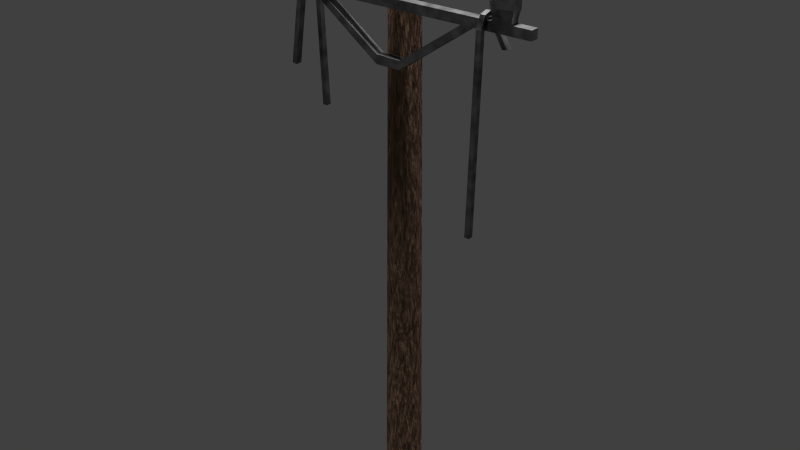 # Source: electric_pole.blend  (saved by Blender 2.72.0; exported with 4.5.12 LTS)
import bpy
from mathutils import Matrix  # noqa: F401  (used for matrix-valued properties, if any)

bpy.ops.wm.read_factory_settings(use_empty=True)
scene = bpy.context.scene
scene.name = 'Scene'

# ---- collections
col_collection_1 = bpy.data.collections.new('Collection 1'); scene.collection.children.link(col_collection_1)

# ---- materials (node trees are filled in below, after node groups)
mat_electric_pole_wood = bpy.data.materials.new('electric_pole_wood')
mat_electric_pole_wood.alpha_threshold = 0.0
mat_electric_pole_wood.roughness = 0.5
mat_electric_pole_metal = bpy.data.materials.new('electric_pole_metal')
mat_electric_pole_metal.alpha_threshold = 0.0
mat_electric_pole_metal.roughness = 0.5

# ---- material node trees
mat_electric_pole_wood.use_nodes = True; mat_electric_pole_wood.node_tree.nodes.clear()
_N = mat_electric_pole_wood.node_tree.nodes; _L = mat_electric_pole_wood.node_tree.links
n0 = _N.new('ShaderNodeMixShader'); n0.name = 'Mix Shader'; n0.location = (469, 346)
n1 = _N.new('ShaderNodeOutputMaterial'); n1.name = 'Material Output'; n1.location = (853, 324)
n2 = _N.new('ShaderNodeBsdfDiffuse'); n2.name = 'Diffuse BSDF'; n2.location = (-17, 382)
n2.inputs[0].default_value = (0.2604, 0.1599, 0.1038, 1.0)
n3 = _N.new('ShaderNodeBsdfDiffuse'); n3.name = 'Diffuse BSDF.001'; n3.location = (-21, 240)
n3.inputs[0].default_value = (0.0, 0.0, 0.0, 1.0)
n4 = _N.new('ShaderNodeTexCoord'); n4.name = 'Texture Coordinate'; n4.location = (-514, 651)
n5 = _N.new('ShaderNodeMapping'); n5.name = 'Mapping'; n5.location = (-319, 706)
n5.vector_type = 'TEXTURE'
n5.inputs[3].default_value = (1.0, 1.0, 10.0)
n6 = _N.new('ShaderNodeTexNoise'); n6.name = 'Noise Texture'; n6.location = (82, 655)
n6.inputs[2].default_value = 25.0
n6.inputs[3].default_value = 15.0
n7 = _N.new('ShaderNodeDisplacement'); n7.name = 'Displacement'; n7.location = (0, 0)
n7.inputs[1].default_value = 0.0
n7.inputs[2].default_value = 0.1
_L.new(n2.outputs[0], n0.inputs[1])
_L.new(n0.outputs[0], n1.inputs[0])
_L.new(n3.outputs[0], n0.inputs[2])
_L.new(n4.outputs[3], n5.inputs[0])
_L.new(n5.outputs[0], n6.inputs[0])
_L.new(n6.outputs[0], n0.inputs[0])
_L.new(n6.outputs[0], n7.inputs[0])
_L.new(n7.outputs[0], n1.inputs[2])
n1.is_active_output = True
mat_electric_pole_metal.use_nodes = True; mat_electric_pole_metal.node_tree.nodes.clear()
_N = mat_electric_pole_metal.node_tree.nodes; _L = mat_electric_pole_metal.node_tree.links
n0 = _N.new('ShaderNodeBsdfAnisotropic'); n0.name = 'Glossy BSDF'; n0.location = (-156, 204)
n0.distribution = 'GGX'
n0.inputs[0].default_value = (0.4607, 0.4607, 0.4607, 1.0)
n0.inputs[1].default_value = 0.4472
n1 = _N.new('ShaderNodeOutputMaterial'); n1.name = 'Material Output'; n1.location = (525, 385)
n2 = _N.new('ShaderNodeMixShader'); n2.name = 'Mix Shader'; n2.location = (191, 382)
n3 = _N.new('ShaderNodeBsdfDiffuse'); n3.name = 'Diffuse BSDF'; n3.location = (-160, 333)
n3.inputs[0].default_value = (0.0, 0.0, 0.0, 1.0)
n4 = _N.new('ShaderNodeTexNoise'); n4.name = 'Noise Texture'; n4.location = (-191, 584)
n5 = _N.new('ShaderNodeTexCoord'); n5.name = 'Texture Coordinate'; n5.location = (-899, 597)
n6 = _N.new('ShaderNodeMapping'); n6.name = 'Mapping'; n6.location = (-647, 671)
_L.new(n3.outputs[0], n2.inputs[1])
_L.new(n2.outputs[0], n1.inputs[0])
_L.new(n0.outputs[0], n2.inputs[2])
_L.new(n5.outputs[3], n6.inputs[0])
_L.new(n6.outputs[0], n4.inputs[0])
_L.new(n4.outputs[0], n2.inputs[0])
n1.is_active_output = True

# ---- world
world_world = bpy.data.worlds.new('World'); scene.world = world_world
world_world.color = (0.05088, 0.05088, 0.05088)
world_world.use_sun_shadow = False
world_world.sun_shadow_jitter_overblur = 0.0
world_world.cycles.sampling_method = 'MANUAL'
world_world.cycles.sample_map_resolution = 256

# ---- lights
light_sun = bpy.data.lights.new('Sun', 'SUN')
light_sun.transmission_factor = 0.0
light_sun.angle = 0.1993
light_sun.energy = 15.0
light_sun.shadow_buffer_clip_start = 0.5
light_sun.shadow_soft_size = 0.1
light_sun.shadow_cascade_max_distance = 1000.0
light_sun.cycles.use_multiple_importance_sampling = False

# ---- meshes
me_cube_005 = bpy.data.meshes.new('Cube.005')
me_cube_005.from_pydata([(-0.1981, -0.1815, 0.0005836), (-0.1981, 0.2589, 0.0005836), (0.2423, 0.2589, 0.0005836), (0.2423, -0.1815, 0.0005836), (-0.1502, -0.1336, 9.663), (-0.1502, 0.211, 9.663), (0.1944, 0.211, 9.663), (0.1944, -0.1336, 9.663), (0.02209, 0.2625, 9.664), (0.02209, 0.3247, -0.00122), (0.02209, -0.1851, 9.664), (0.02209, -0.2474, -0.00122), (-0.2017, 0.03867, 9.664), (-0.264, 0.03867, -0.00122), (0.2459, 0.03867, 9.664), (0.3081, 0.03867, -0.00122), (0.02209, 0.03867, -0.00122), (0.02209, 0.03867, 9.664), (-2.422, -0.3494, 8.414), (-2.422, -0.1994, 8.414), (2.466, -0.1994, 8.414), (2.466, -0.3494, 8.414), (-2.422, -0.3494, 8.564), (-2.422, -0.1994, 8.564), (2.466, -0.1994, 8.564), (2.466, -0.3494, 8.564), (-1.274, -0.1994, 8.57), (1.318, -0.1994, 8.564), (1.318, -0.1994, 8.414), (-1.274, -0.1994, 8.414), (1.318, -0.3494, 8.564), (-1.274, -0.3494, 8.57), (-1.274, -0.3494, 8.414), (1.318, -0.3494, 8.414), (-1.469, -0.1994, 8.414), (-1.434, -0.3494, 8.564), (-1.434, -0.1994, 8.564), (-1.469, -0.3494, 8.414), (1.513, -0.1994, 8.564), (1.513, -0.3494, 8.414), (1.513, -0.1994, 8.414), (1.513, -0.3494, 8.564), (0.2256, -0.1994, 7.668), (-0.1981, -0.1994, 7.68), (-0.1981, -0.3494, 7.68), (0.2256, -0.3494, 7.668), (-0.2003, -0.1994, 7.524), (-0.2003, -0.3494, 7.524), (0.2281, -0.3494, 7.527), (0.2281, -0.1994, 7.527), (-1.786, -0.1994, 8.414), (-2.104, -0.1994, 8.414), (-1.786, -0.3494, 8.564), (-2.104, -0.3494, 8.564), (-2.104, -0.1994, 8.564), (-1.786, -0.1994, 8.564), (-2.104, -0.3494, 8.414), (-1.786, -0.3494, 8.414), (1.831, -0.1994, 8.564), (2.148, -0.1994, 8.564), (1.831, -0.3494, 8.414), (2.148, -0.3494, 8.414), (2.148, -0.1994, 8.414), (1.831, -0.1994, 8.414), (2.148, -0.3494, 8.564), (1.831, -0.3494, 8.564), (-1.751, -0.3647, 9.017), (-2.139, -0.3647, 9.017), (-2.139, -0.1841, 9.017), (-1.751, -0.1841, 9.017), (1.99, -0.1061, 9.021), (1.99, -0.4427, 9.021), (2.124, -0.2222, 9.096), (1.855, -0.2222, 9.096), (-2.141, -0.1832, 8.771), (-2.141, -0.3657, 8.771), (-1.749, -0.3657, 8.771), (-1.749, -0.1832, 8.771), (1.855, -0.3266, 9.096), (2.124, -0.3266, 9.096), (2.149, -0.1994, 8.631), (1.831, -0.3494, 8.631), (-2.104, -0.1994, 8.631), (-1.786, -0.3494, 8.631), (-2.104, -0.3494, 8.631), (-1.786, -0.1994, 8.631), (1.831, -0.1994, 8.631), (2.149, -0.3494, 8.631), (-1.811, -0.3266, 9.096), (-2.08, -0.3266, 9.096), (-2.08, -0.2222, 9.096), (-1.811, -0.2222, 9.096), (2.186, -0.1832, 8.771), (2.186, -0.3657, 8.771), (-1.945, -0.1994, 8.414), (-1.945, -0.3494, 8.564), (-1.945, -0.1994, 8.564), (-1.945, -0.3494, 8.414), (-1.945, -0.4427, 9.021), (-1.945, -0.1061, 9.021), (-1.945, -0.1052, 8.771), (-1.945, -0.4437, 8.771), (-1.945, -0.1994, 8.631), (-1.945, -0.3494, 8.631), (-1.945, -0.343, 9.113), (-1.945, -0.2058, 9.113), (1.99, -0.1994, 8.564), (1.99, -0.3494, 8.414), (1.99, -0.1994, 8.414), (1.99, -0.3494, 8.564), (1.794, -0.3657, 8.771), (1.794, -0.1832, 8.771), (2.184, -0.1841, 9.017), (1.796, -0.1841, 9.017), (1.99, -0.3494, 8.631), (1.99, -0.1994, 8.631), (1.796, -0.3647, 9.017), (2.184, -0.3647, 9.017), (1.99, -0.1052, 8.771), (1.99, -0.4437, 8.771), (1.99, -0.343, 9.113), (1.99, -0.2058, 9.113), (-1.108, -0.1994, 8.564), (-1.073, -0.1994, 8.414), (-1.108, -0.3494, 8.564), (-1.073, -0.3494, 8.414), (-1.079, -0.3647, 9.03), (-1.468, -0.3647, 9.03), (-1.468, -0.1841, 9.03), (-1.079, -0.1841, 9.03), (-1.47, -0.1832, 8.783), (-1.47, -0.3657, 8.783), (-1.077, -0.3657, 8.783), (-1.077, -0.1832, 8.783), (-1.432, -0.1994, 8.643), (-1.115, -0.3494, 8.643), (-1.432, -0.3494, 8.643), (-1.115, -0.1994, 8.643), (-1.139, -0.3266, 9.108), (-1.408, -0.3266, 9.108), (-1.408, -0.2222, 9.108), (-1.139, -0.2222, 9.108), (-1.274, -0.4427, 9.034), (-1.274, -0.1061, 9.034), (-1.274, -0.1052, 8.783), (-1.274, -0.4437, 8.783), (-1.274, -0.1994, 8.643), (-1.274, -0.3494, 8.643), (-1.274, -0.343, 9.126), (-1.274, -0.2058, 9.126), (-1.5, -0.1579, 6.525), (-1.5, -0.07099, 6.525), (-1.417, -0.07099, 6.525), (-1.417, -0.1579, 6.525), (-1.592, -0.1579, 8.435), (-1.592, -0.07099, 8.435), (-1.51, -0.07099, 8.435), (-1.51, -0.1579, 8.435), (-1.821, -0.4777, 7.234), (-1.821, -0.3703, 7.234), (-1.739, -0.3703, 7.222), (-1.739, -0.4777, 7.222), (-1.643, -0.4777, 8.434), (-1.643, -0.3703, 8.434), (-1.561, -0.3703, 8.422), (-1.561, -0.4777, 8.422), (-1.635, -0.1329, 8.588), (-1.635, -0.096, 8.65), (-1.552, -0.096, 8.65), (-1.552, -0.1329, 8.588), (-1.643, -0.3829, 8.651), (-1.643, -0.348, 8.58), (-1.561, -0.3664, 8.573), (-1.561, -0.4013, 8.645), (-1.556, -0.2325, 8.62), (-1.639, -0.2233, 8.623), (-1.556, -0.2213, 8.687), (-1.639, -0.2121, 8.69), (1.634, -0.353, 5.269), (1.634, -0.44, 5.269), (1.551, -0.44, 5.269), (1.551, -0.353, 5.269), (1.726, -0.353, 8.435), (1.726, -0.44, 8.435), (1.643, -0.44, 8.435), (1.643, -0.353, 8.435), (1.954, -0.03327, 8.134), (1.954, -0.1407, 8.134), (1.872, -0.1407, 8.122), (1.872, -0.03327, 8.122), (1.777, -0.03327, 8.434), (1.777, -0.1407, 8.434), (1.695, -0.1407, 8.422), (1.695, -0.03327, 8.422), (1.768, -0.378, 8.588), (1.768, -0.415, 8.65), (1.686, -0.415, 8.65), (1.686, -0.378, 8.588), (1.777, -0.1281, 8.651), (1.777, -0.163, 8.58), (1.695, -0.1445, 8.573), (1.695, -0.1096, 8.645), (1.69, -0.2784, 8.62), (1.773, -0.2876, 8.623), (1.69, -0.2897, 8.687), (1.773, -0.2989, 8.69)], [], [(12, 5, 1, 13), (8, 6, 2, 9), (14, 7, 3, 15), (10, 4, 0, 11), (16, 9, 2, 15), (17, 8, 5, 12), (5, 8, 9, 1), (7, 10, 11, 3), (13, 1, 9, 16), (14, 6, 8, 17), (4, 12, 13, 0), (6, 14, 15, 2), (11, 16, 15, 3), (10, 17, 12, 4), (0, 13, 16, 11), (7, 14, 17, 10), (22, 23, 19, 18), (59, 24, 20, 62), (24, 25, 21, 20), (53, 22, 18, 56), (61, 62, 20, 21), (53, 54, 23, 22), (36, 26, 29, 34), (122, 27, 28, 123), (41, 30, 33, 39), (124, 31, 32, 125), (39, 33, 45, 48), (125, 123, 28, 33), (41, 38, 27, 30), (130, 131, 127, 128), (31, 35, 37, 32), (128, 127, 139, 140), (55, 36, 34, 50), (57, 50, 34, 37), (27, 38, 40, 28), (40, 39, 48, 49), (65, 41, 39, 60), (65, 58, 38, 41), (37, 34, 46, 47), (34, 29, 43, 46), (33, 28, 42, 45), (29, 32, 44, 43), (32, 37, 47, 44), (28, 40, 49, 42), (49, 46, 43, 42), (44, 45, 42, 43), (47, 48, 45, 44), (47, 46, 49, 48), (35, 52, 57, 37), (95, 53, 56, 97), (35, 36, 55, 52), (71, 117, 79, 120), (23, 54, 51, 19), (96, 55, 50, 94), (18, 19, 51, 56), (97, 94, 50, 57), (38, 58, 63, 40), (106, 59, 62, 108), (39, 40, 63, 60), (107, 108, 62, 61), (25, 64, 61, 21), (109, 65, 60, 107), (25, 24, 59, 64), (112, 70, 121, 72), (68, 67, 89, 90), (116, 71, 120, 78), (70, 113, 73, 121), (79, 72, 121, 120), (74, 75, 67, 68), (76, 77, 69, 66), (100, 74, 68, 99), (101, 76, 66, 98), (82, 84, 75, 74), (83, 85, 77, 76), (102, 82, 74, 100), (103, 83, 76, 101), (119, 93, 117, 71), (115, 86, 111, 118), (118, 111, 113, 70), (59, 106, 115, 80), (54, 53, 84, 82), (52, 55, 85, 83), (96, 54, 82, 102), (95, 52, 83, 103), (86, 81, 110, 111), (109, 64, 87, 114), (106, 58, 86, 115), (104, 105, 90, 89), (66, 69, 91, 88), (99, 68, 90, 105), (98, 66, 88, 104), (111, 110, 116, 113), (92, 118, 70, 112), (117, 112, 72, 79), (65, 109, 114, 81), (52, 95, 97, 57), (54, 96, 94, 51), (56, 51, 94, 97), (77, 100, 99, 69), (75, 101, 98, 67), (85, 102, 100, 77), (84, 103, 101, 75), (55, 96, 102, 85), (53, 95, 103, 84), (88, 91, 105, 104), (69, 99, 105, 91), (67, 98, 104, 89), (58, 106, 108, 63), (60, 63, 108, 107), (64, 109, 107, 61), (120, 121, 73, 78), (114, 87, 93, 119), (80, 115, 118, 92), (93, 92, 112, 117), (87, 80, 92, 93), (113, 116, 78, 73), (58, 65, 81, 86), (110, 119, 71, 116), (81, 114, 119, 110), (64, 59, 80, 87), (26, 122, 123, 29), (30, 124, 125, 33), (32, 29, 123, 125), (30, 27, 122, 124), (132, 133, 129, 126), (144, 130, 128, 143), (145, 132, 126, 142), (134, 136, 131, 130), (135, 137, 133, 132), (146, 134, 130, 144), (147, 135, 132, 145), (36, 35, 136, 134), (124, 122, 137, 135), (35, 31, 147, 136), (31, 124, 135, 147), (148, 149, 140, 139), (126, 129, 141, 138), (143, 128, 140, 149), (142, 126, 138, 148), (133, 144, 143, 129), (131, 145, 142, 127), (137, 146, 144, 133), (136, 147, 145, 131), (122, 26, 146, 137), (138, 141, 149, 148), (129, 143, 149, 141), (127, 142, 148, 139), (26, 36, 134, 146), (154, 155, 151, 150), (155, 156, 152, 151), (156, 157, 153, 152), (157, 154, 150, 153), (150, 151, 152, 153), (165, 164, 172, 173), (162, 163, 159, 158), (163, 164, 160, 159), (164, 165, 161, 160), (165, 162, 158, 161), (158, 159, 160, 161), (162, 165, 173, 170), (164, 163, 171, 172), (163, 162, 170, 171), (154, 157, 169, 166), (157, 156, 168, 169), (156, 155, 167, 168), (155, 154, 166, 167), (174, 172, 171, 175), (176, 173, 172, 174), (177, 170, 173, 176), (175, 171, 170, 177), (169, 174, 175, 166), (168, 176, 174, 169), (167, 177, 176, 168), (166, 175, 177, 167), (182, 183, 179, 178), (183, 184, 180, 179), (184, 185, 181, 180), (185, 182, 178, 181), (178, 179, 180, 181), (193, 192, 200, 201), (190, 191, 187, 186), (191, 192, 188, 187), (192, 193, 189, 188), (193, 190, 186, 189), (186, 187, 188, 189), (190, 193, 201, 198), (192, 191, 199, 200), (191, 190, 198, 199), (182, 185, 197, 194), (185, 184, 196, 197), (184, 183, 195, 196), (183, 182, 194, 195), (202, 200, 199, 203), (204, 201, 200, 202), (205, 198, 201, 204), (203, 199, 198, 205), (197, 202, 203, 194), (196, 204, 202, 197), (195, 205, 204, 196), (194, 203, 205, 195)])
me_cube_005.polygons.foreach_set('material_index', [0, 0, 0, 0, 0, 0, 0, 0, 0, 0, 0, 0, 0, 0, 0, 0, 1, 1, 1, 1, 1, 1, 1, 1, 1, 1, 1, 1, 1, 1, 1, 1, 1, 1, 1, 1, 1, 1, 1, 1, 1, 1, 1, 1, 1, 1, 1, 1, 1, 1, 1, 1, 1, 1, 1, 1, 1, 1, 1, 1, 1, 1, 1, 1, 1, 1, 1, 1, 1, 1, 1, 1, 1, 1, 1, 1, 1, 1, 1, 1, 1, 1, 1, 1, 1, 1, 1, 1, 1, 1, 1, 1, 1, 1, 1, 1, 1, 1, 1, 1, 1, 1, 1, 1, 1, 1, 1, 1, 1, 1, 1, 1, 1, 1, 1, 1, 1, 1, 1, 1, 1, 1, 1, 1, 1, 1, 1, 1, 1, 1, 1, 1, 1, 1, 1, 1, 1, 1, 1, 1, 1, 1, 1, 1, 1, 1, 1, 1, 1, 1, 1, 1, 1, 1, 1, 1, 1, 1, 1, 1, 1, 1, 1, 1, 1, 1, 1, 1, 1, 1, 1, 1, 1, 1, 1, 1, 1, 1, 1, 1, 1, 1, 1, 1, 1, 1, 1, 1, 1, 1, 1, 1, 1, 1, 1, 1, 1, 1, 1, 1])
me_cube_005.materials.append(mat_electric_pole_wood)
me_cube_005.materials.append(mat_electric_pole_metal)
me_cube_005.use_remesh_preserve_volume = False
me_cube_005.use_remesh_preserve_attributes = False
me_cube_005.use_mirror_vertex_groups = False
me_cube_005.update()

# ---- objects
ob_sun = bpy.data.objects.new('Sun', light_sun)
ob_electric_pole = bpy.data.objects.new('electric_pole', me_cube_005)

# ---- transforms, parenting, visibility, modifiers, constraints
ob_sun.location = (0.0, 0.0, 12.35)
ob_sun.lineart.crease_threshold = 0.0
ob_electric_pole.location = (0.0, 0.0, 0.0)
ob_electric_pole.lineart.crease_threshold = 0.0

# ---- collection membership
col_collection_1.objects.link(ob_sun)
col_collection_1.objects.link(ob_electric_pole)

# ---- scene / render settings (as saved in the file)
scene.frame_start = 1; scene.frame_end = 250; scene.frame_set(1)
scene.render.engine = 'CYCLES'
scene.render.resolution_percentage = 50
scene.render.dither_intensity = 0.0
scene.cycles.use_denoising = False
scene.cycles.samples = 10
scene.cycles.sampling_pattern = 'TABULATED_SOBOL'
scene.cycles.light_sampling_threshold = 0.0
scene.cycles.use_adaptive_sampling = False
scene.cycles.use_light_tree = False
scene.cycles.blur_glossy = 0.0
scene.cycles.pixel_filter_type = 'GAUSSIAN'
scene.cycles.sample_clamp_indirect = 0.0
scene.view_settings.view_transform = 'Standard'
bpy.context.view_layer.update()

# ---- added for rendering (the .blend has no active camera): camera
cam_auto = bpy.data.cameras.new('AutoCamera')
cam_auto.lens = 50.0
cam_auto.sensor_width = 36.0
cam_auto.clip_end = 1000.0
ob_auto_camera = bpy.data.objects.new('AutoCamera', cam_auto)
scene.collection.objects.link(ob_auto_camera)
ob_auto_camera.location = (10.0708, -12.1349, 12.8704)
ob_auto_camera.rotation_euler = (1.09748, -7.21219e-08, 0.694738)
scene.camera = ob_auto_camera
bpy.context.view_layer.update()
